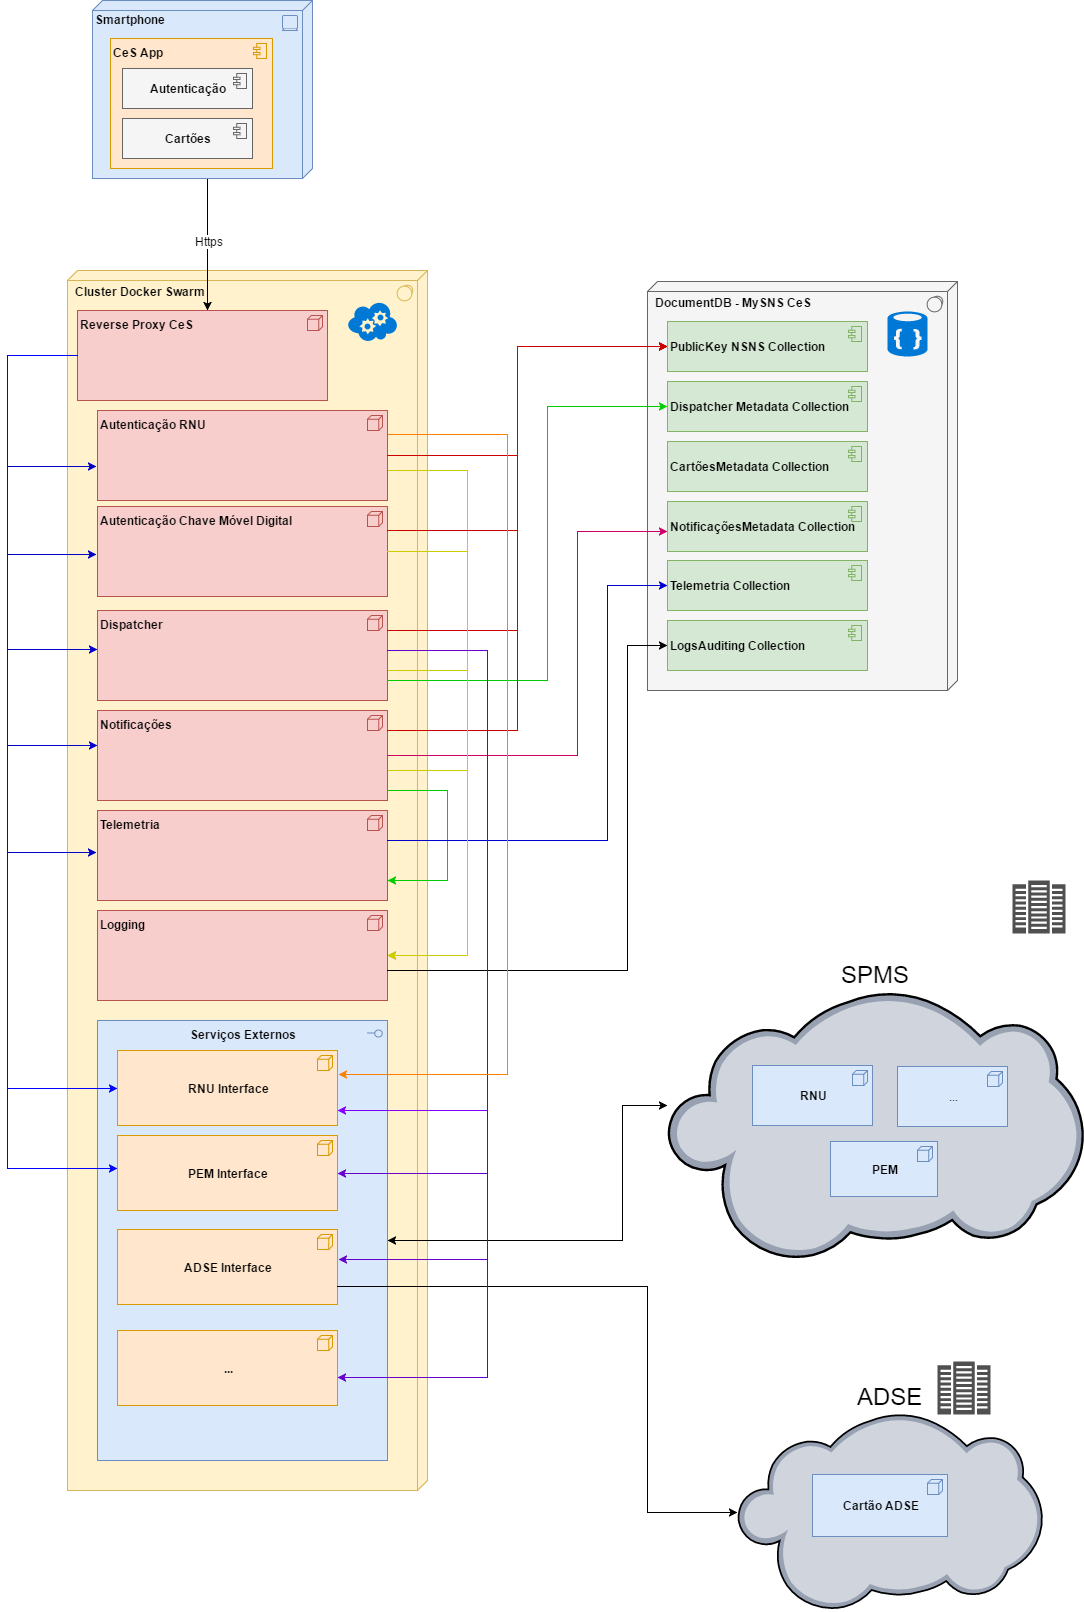

The diagram above was exported from draw.io. Its source (the exported page's mxGraphModel, read from the mxfile embedded in the PNG):
<mxGraphModel dx="872" dy="408" grid="1" gridSize="10" guides="1" tooltips="1" connect="1" arrows="1" fold="1" page="1" pageScale="1" pageWidth="1169" pageHeight="826" background="#ffffff" math="0" shadow="0">
  <root>
    <mxCell id="0" />
    <mxCell id="1" parent="0" />
    <mxCell id="7" value="Cluster Docker Swarm" style="html=1;whiteSpace=wrap;fillColor=#fff2cc;strokeColor=#d6b656;shape=mxgraph.archimate3.tech;techType=sysSw;align=left;fontStyle=1;verticalAlign=top;spacingTop=7;spacingLeft=5;" parent="1" vertex="1">
      <mxGeometry x="80" y="284" width="360" height="1220" as="geometry" />
    </mxCell>
    <mxCell id="17" style="edgeStyle=orthogonalEdgeStyle;rounded=0;html=1;jettySize=auto;orthogonalLoop=1;strokeColor=#0000CC;" parent="1" source="8" edge="1">
      <mxGeometry relative="1" as="geometry">
        <mxPoint x="109" y="480" as="targetPoint" />
        <Array as="points">
          <mxPoint x="20" y="369" />
          <mxPoint x="20" y="480" />
        </Array>
      </mxGeometry>
    </mxCell>
    <mxCell id="20" style="edgeStyle=orthogonalEdgeStyle;rounded=0;html=1;entryX=-0.004;entryY=0.533;entryPerimeter=0;jettySize=auto;orthogonalLoop=1;strokeColor=#0000CC;" parent="1" source="8" target="10" edge="1">
      <mxGeometry relative="1" as="geometry">
        <Array as="points">
          <mxPoint x="20" y="369" />
          <mxPoint x="20" y="568" />
        </Array>
      </mxGeometry>
    </mxCell>
    <mxCell id="21" style="edgeStyle=orthogonalEdgeStyle;rounded=0;html=1;entryX=0;entryY=0.433;entryPerimeter=0;jettySize=auto;orthogonalLoop=1;strokeColor=#0000CC;" parent="1" source="8" target="11" edge="1">
      <mxGeometry relative="1" as="geometry">
        <Array as="points">
          <mxPoint x="20" y="369" />
          <mxPoint x="20" y="663" />
        </Array>
      </mxGeometry>
    </mxCell>
    <mxCell id="25" style="edgeStyle=orthogonalEdgeStyle;rounded=0;html=1;jettySize=auto;orthogonalLoop=1;strokeColor=#0000CC;entryX=-0.001;entryY=0.387;entryPerimeter=0;" parent="1" source="8" target="14" edge="1">
      <mxGeometry relative="1" as="geometry">
        <mxPoint x="90" y="769" as="targetPoint" />
        <Array as="points">
          <mxPoint x="20" y="369" />
          <mxPoint x="20" y="759" />
        </Array>
      </mxGeometry>
    </mxCell>
    <mxCell id="26" style="edgeStyle=orthogonalEdgeStyle;rounded=0;html=1;entryX=-0.004;entryY=0.467;entryPerimeter=0;jettySize=auto;orthogonalLoop=1;strokeColor=#0000CC;" parent="1" source="8" target="12" edge="1">
      <mxGeometry relative="1" as="geometry">
        <Array as="points">
          <mxPoint x="20" y="369" />
          <mxPoint x="20" y="866" />
        </Array>
      </mxGeometry>
    </mxCell>
    <mxCell id="8" value="Reverse Proxy CeS" style="html=1;whiteSpace=wrap;fillColor=#f8cecc;strokeColor=#b85450;shape=mxgraph.archimate3.application;appType=node;archiType=square;align=left;fontStyle=1;verticalAlign=top;" parent="1" vertex="1">
      <mxGeometry x="90" y="324" width="250" height="90" as="geometry" />
    </mxCell>
    <mxCell id="51" style="edgeStyle=orthogonalEdgeStyle;rounded=0;html=1;jettySize=auto;orthogonalLoop=1;strokeColor=#CCCC00;" parent="1" source="9" target="13" edge="1">
      <mxGeometry relative="1" as="geometry">
        <Array as="points">
          <mxPoint x="480" y="484" />
          <mxPoint x="480" y="969" />
        </Array>
      </mxGeometry>
    </mxCell>
    <mxCell id="9" value="Autenticação RNU" style="html=1;whiteSpace=wrap;fillColor=#f8cecc;strokeColor=#b85450;shape=mxgraph.archimate3.application;appType=node;archiType=square;align=left;fontStyle=1;verticalAlign=top;" parent="1" vertex="1">
      <mxGeometry x="110" y="424" width="290" height="90" as="geometry" />
    </mxCell>
    <mxCell id="53" style="edgeStyle=orthogonalEdgeStyle;rounded=0;html=1;jettySize=auto;orthogonalLoop=1;strokeColor=#CCCC00;" parent="1" source="11" target="13" edge="1">
      <mxGeometry relative="1" as="geometry">
        <Array as="points">
          <mxPoint x="480" y="684" />
          <mxPoint x="480" y="969" />
        </Array>
      </mxGeometry>
    </mxCell>
    <mxCell id="11" value="Dispatcher" style="html=1;whiteSpace=wrap;fillColor=#f8cecc;strokeColor=#b85450;shape=mxgraph.archimate3.application;appType=node;archiType=square;align=left;fontStyle=1;verticalAlign=top;" parent="1" vertex="1">
      <mxGeometry x="110" y="624" width="290" height="90" as="geometry" />
    </mxCell>
    <mxCell id="12" value="Telemetria" style="html=1;whiteSpace=wrap;fillColor=#f8cecc;strokeColor=#b85450;shape=mxgraph.archimate3.application;appType=node;archiType=square;align=left;fontStyle=1;verticalAlign=top;" parent="1" vertex="1">
      <mxGeometry x="110" y="824" width="290" height="90" as="geometry" />
    </mxCell>
    <mxCell id="13" value="Logging" style="html=1;whiteSpace=wrap;fillColor=#f8cecc;strokeColor=#b85450;shape=mxgraph.archimate3.application;appType=node;archiType=square;align=left;fontStyle=1;verticalAlign=top;" parent="1" vertex="1">
      <mxGeometry x="110" y="924" width="290" height="90" as="geometry" />
    </mxCell>
    <mxCell id="54" style="edgeStyle=orthogonalEdgeStyle;rounded=0;html=1;jettySize=auto;orthogonalLoop=1;exitX=0.999;exitY=0.67;exitPerimeter=0;strokeColor=#CCCC00;" parent="1" source="14" target="13" edge="1">
      <mxGeometry relative="1" as="geometry">
        <mxPoint x="420" y="784" as="targetPoint" />
        <Array as="points">
          <mxPoint x="480" y="784" />
          <mxPoint x="480" y="969" />
        </Array>
      </mxGeometry>
    </mxCell>
    <mxCell id="55" style="edgeStyle=orthogonalEdgeStyle;rounded=0;html=1;jettySize=auto;orthogonalLoop=1;strokeColor=#00CC00;" parent="1" source="14" target="12" edge="1">
      <mxGeometry relative="1" as="geometry">
        <Array as="points">
          <mxPoint x="460" y="804" />
          <mxPoint x="460" y="894" />
        </Array>
      </mxGeometry>
    </mxCell>
    <mxCell id="14" value="Notificações" style="html=1;whiteSpace=wrap;fillColor=#f8cecc;strokeColor=#b85450;shape=mxgraph.archimate3.application;appType=node;archiType=square;align=left;fontStyle=1;verticalAlign=top;" parent="1" vertex="1">
      <mxGeometry x="110" y="724" width="290" height="90" as="geometry" />
    </mxCell>
    <mxCell id="15" style="edgeStyle=orthogonalEdgeStyle;rounded=0;html=1;jettySize=auto;orthogonalLoop=1;" parent="1" source="3" target="8" edge="1">
      <mxGeometry relative="1" as="geometry">
        <Array as="points">
          <mxPoint x="220" y="204" />
          <mxPoint x="220" y="204" />
        </Array>
      </mxGeometry>
    </mxCell>
    <mxCell id="16" value="Https" style="text;html=1;resizable=0;points=[];align=center;verticalAlign=middle;labelBackgroundColor=#ffffff;" parent="15" vertex="1" connectable="0">
      <mxGeometry x="0.0154" y="1" relative="1" as="geometry">
        <mxPoint as="offset" />
      </mxGeometry>
    </mxCell>
    <mxCell id="27" value="" style="shadow=0;dashed=0;html=1;strokeColor=none;fillColor=#0079D6;labelPosition=center;verticalLabelPosition=bottom;verticalAlign=top;shape=mxgraph.azure.cloud_service;align=left;" parent="1" vertex="1">
      <mxGeometry x="360" y="315" width="50" height="40" as="geometry" />
    </mxCell>
    <mxCell id="10" value="Autenticação Chave Móvel Digital" style="html=1;whiteSpace=wrap;fillColor=#f8cecc;strokeColor=#b85450;shape=mxgraph.archimate3.application;appType=node;archiType=square;align=left;fontStyle=1;verticalAlign=top;" parent="1" vertex="1">
      <mxGeometry x="110" y="520" width="290" height="90" as="geometry" />
    </mxCell>
    <mxCell id="29" value="&lt;b&gt;DocumentDB - MySNS CeS&lt;/b&gt;" style="html=1;whiteSpace=wrap;fillColor=#f5f5f5;strokeColor=#666666;shape=mxgraph.archimate3.tech;techType=sysSw;align=left;verticalAlign=top;spacingTop=7;spacingLeft=5;" parent="1" vertex="1">
      <mxGeometry x="660" y="295" width="310" height="409" as="geometry" />
    </mxCell>
    <mxCell id="28" value="" style="shadow=0;dashed=0;html=1;strokeColor=none;labelPosition=center;verticalLabelPosition=bottom;verticalAlign=top;shape=mxgraph.mscae.cloud.documentdb;fillColor=#0079D6;align=left;" parent="1" vertex="1">
      <mxGeometry x="900" y="325" width="40" height="45" as="geometry" />
    </mxCell>
    <mxCell id="31" value="PublicKey NSNS Collection" style="html=1;whiteSpace=wrap;fillColor=#d5e8d4;strokeColor=#82b366;shape=mxgraph.archimate3.application;appType=comp;archiType=square;align=left;fontStyle=1" parent="1" vertex="1">
      <mxGeometry x="680" y="335" width="200" height="50" as="geometry" />
    </mxCell>
    <mxCell id="32" value="Dispatcher Metadata Collection" style="html=1;whiteSpace=wrap;fillColor=#d5e8d4;strokeColor=#82b366;shape=mxgraph.archimate3.application;appType=comp;archiType=square;align=left;fontStyle=1" parent="1" vertex="1">
      <mxGeometry x="680" y="395" width="200" height="50" as="geometry" />
    </mxCell>
    <mxCell id="33" value="LogsAuditing Collection" style="html=1;whiteSpace=wrap;fillColor=#d5e8d4;strokeColor=#82b366;shape=mxgraph.archimate3.application;appType=comp;archiType=square;align=left;fontStyle=1" parent="1" vertex="1">
      <mxGeometry x="680" y="634" width="200" height="50" as="geometry" />
    </mxCell>
    <mxCell id="34" value="Cartões&lt;span&gt;Metadata&amp;nbsp;&lt;/span&gt;Collection" style="html=1;whiteSpace=wrap;fillColor=#d5e8d4;strokeColor=#82b366;shape=mxgraph.archimate3.application;appType=comp;archiType=square;align=left;fontStyle=1" parent="1" vertex="1">
      <mxGeometry x="680" y="455" width="200" height="50" as="geometry" />
    </mxCell>
    <mxCell id="36" value="NotificaçõesMetadata Collection" style="html=1;whiteSpace=wrap;fillColor=#d5e8d4;strokeColor=#82b366;shape=mxgraph.archimate3.application;appType=comp;archiType=square;align=left;fontStyle=1" parent="1" vertex="1">
      <mxGeometry x="680" y="515" width="200" height="50" as="geometry" />
    </mxCell>
    <mxCell id="37" value="Telemetria Collection" style="html=1;whiteSpace=wrap;fillColor=#d5e8d4;strokeColor=#82b366;shape=mxgraph.archimate3.application;appType=comp;archiType=square;align=left;fontStyle=1" parent="1" vertex="1">
      <mxGeometry x="680" y="574" width="200" height="50" as="geometry" />
    </mxCell>
    <mxCell id="43" style="edgeStyle=orthogonalEdgeStyle;rounded=0;html=1;jettySize=auto;orthogonalLoop=1;strokeColor=#CC0000;" parent="1" source="10" target="31" edge="1">
      <mxGeometry relative="1" as="geometry">
        <Array as="points">
          <mxPoint x="530" y="544" />
          <mxPoint x="530" y="360" />
        </Array>
      </mxGeometry>
    </mxCell>
    <mxCell id="42" style="edgeStyle=orthogonalEdgeStyle;rounded=0;html=1;jettySize=auto;orthogonalLoop=1;strokeColor=#CC0000;" parent="1" source="9" target="31" edge="1">
      <mxGeometry relative="1" as="geometry">
        <Array as="points">
          <mxPoint x="530" y="469" />
          <mxPoint x="530" y="360" />
        </Array>
      </mxGeometry>
    </mxCell>
    <mxCell id="50" style="edgeStyle=orthogonalEdgeStyle;rounded=0;html=1;jettySize=auto;orthogonalLoop=1;strokeColor=#00CC00;" parent="1" source="11" target="32" edge="1">
      <mxGeometry relative="1" as="geometry">
        <Array as="points">
          <mxPoint x="560" y="694" />
          <mxPoint x="560" y="420" />
        </Array>
      </mxGeometry>
    </mxCell>
    <mxCell id="46" style="edgeStyle=orthogonalEdgeStyle;rounded=0;html=1;jettySize=auto;orthogonalLoop=1;strokeColor=#CC0066;" parent="1" source="14" target="36" edge="1">
      <mxGeometry relative="1" as="geometry">
        <Array as="points">
          <mxPoint x="590" y="769" />
          <mxPoint x="590" y="545" />
        </Array>
      </mxGeometry>
    </mxCell>
    <mxCell id="49" style="edgeStyle=orthogonalEdgeStyle;rounded=0;html=1;jettySize=auto;orthogonalLoop=1;strokeColor=#0000CC;" parent="1" source="12" target="37" edge="1">
      <mxGeometry relative="1" as="geometry">
        <Array as="points">
          <mxPoint x="620" y="854" />
          <mxPoint x="620" y="599" />
        </Array>
      </mxGeometry>
    </mxCell>
    <mxCell id="48" style="edgeStyle=orthogonalEdgeStyle;rounded=0;html=1;jettySize=auto;orthogonalLoop=1;" parent="1" source="13" target="33" edge="1">
      <mxGeometry relative="1" as="geometry">
        <Array as="points">
          <mxPoint x="640" y="984" />
          <mxPoint x="640" y="659" />
        </Array>
      </mxGeometry>
    </mxCell>
    <mxCell id="45" style="edgeStyle=orthogonalEdgeStyle;rounded=0;html=1;jettySize=auto;orthogonalLoop=1;strokeColor=#CC0000;" parent="1" source="14" target="31" edge="1">
      <mxGeometry relative="1" as="geometry">
        <Array as="points">
          <mxPoint x="530" y="744" />
          <mxPoint x="530" y="360" />
        </Array>
      </mxGeometry>
    </mxCell>
    <mxCell id="44" style="edgeStyle=orthogonalEdgeStyle;rounded=0;html=1;jettySize=auto;orthogonalLoop=1;strokeColor=#CC0000;" parent="1" source="11" target="31" edge="1">
      <mxGeometry relative="1" as="geometry">
        <Array as="points">
          <mxPoint x="530" y="644" />
          <mxPoint x="530" y="360" />
        </Array>
      </mxGeometry>
    </mxCell>
    <mxCell id="57" style="edgeStyle=orthogonalEdgeStyle;rounded=0;html=1;jettySize=auto;orthogonalLoop=1;elbow=vertical;strokeColor=#CCCC00;" parent="1" source="10" target="13" edge="1">
      <mxGeometry relative="1" as="geometry">
        <mxPoint x="399.99999999999955" y="564.4169453734667" as="sourcePoint" />
        <mxPoint x="401" y="969" as="targetPoint" />
        <Array as="points">
          <mxPoint x="480" y="565" />
          <mxPoint x="480" y="969" />
        </Array>
      </mxGeometry>
    </mxCell>
    <mxCell id="73" style="edgeStyle=orthogonalEdgeStyle;rounded=0;html=1;jettySize=auto;orthogonalLoop=1;strokeColor=#000000;fontSize=24;startArrow=classic;startFill=1;" parent="1" source="61" target="64" edge="1">
      <mxGeometry relative="1" as="geometry">
        <Array as="points">
          <mxPoint x="635" y="1254" />
          <mxPoint x="635" y="1119" />
        </Array>
      </mxGeometry>
    </mxCell>
    <mxCell id="61" value="&lt;b&gt;Serviços Externos&lt;/b&gt;" style="html=1;whiteSpace=wrap;fillColor=#dae8fc;strokeColor=#6c8ebf;shape=mxgraph.archimate3.application;appType=interface;archiType=square;align=center;labelPosition=center;verticalLabelPosition=middle;verticalAlign=top;spacingTop=0;" parent="1" vertex="1">
      <mxGeometry x="110" y="1034" width="290" height="440" as="geometry" />
    </mxCell>
    <mxCell id="75" style="edgeStyle=orthogonalEdgeStyle;rounded=0;html=1;startArrow=classic;startFill=1;jettySize=auto;orthogonalLoop=1;strokeColor=#0000FF;fontSize=24;endArrow=none;endFill=0;" parent="1" source="63" edge="1">
      <mxGeometry relative="1" as="geometry">
        <mxPoint x="71" y="369" as="targetPoint" />
        <Array as="points">
          <mxPoint x="20" y="1102" />
          <mxPoint x="20" y="369" />
          <mxPoint x="71" y="369" />
        </Array>
      </mxGeometry>
    </mxCell>
    <mxCell id="63" value="RNU Interface" style="html=1;whiteSpace=wrap;fillColor=#ffe6cc;strokeColor=#d79b00;shape=mxgraph.archimate3.application;appType=node;archiType=square;align=center;fontStyle=1" parent="1" vertex="1">
      <mxGeometry x="130" y="1064" width="220" height="75" as="geometry" />
    </mxCell>
    <mxCell id="64" value="SPMS" style="verticalLabelPosition=top;aspect=fixed;html=1;verticalAlign=bottom;strokeColor=none;shape=mxgraph.citrix.cloud;align=center;labelPosition=center;fontSize=24;" parent="1" vertex="1">
      <mxGeometry x="680" y="1004" width="416" height="271" as="geometry" />
    </mxCell>
    <mxCell id="66" value="" style="group;spacingTop=5;spacingLeft=5;align=left;" parent="1" vertex="1" connectable="0">
      <mxGeometry x="105" y="14" width="220" height="178" as="geometry" />
    </mxCell>
    <mxCell id="4" value="&lt;div style=&quot;text-align: left&quot;&gt;&lt;b&gt;Smartphone&lt;/b&gt;&lt;/div&gt;" style="html=1;whiteSpace=wrap;fillColor=#dae8fc;strokeColor=#6c8ebf;shape=mxgraph.archimate3.tech;techType=device;verticalAlign=top;align=left;spacingTop=5;" parent="66" vertex="1">
      <mxGeometry width="220" height="178" as="geometry" />
    </mxCell>
    <mxCell id="3" value="&lt;div style=&quot;text-align: left&quot;&gt;&lt;span style=&quot;line-height: 120%&quot;&gt;CeS App&lt;/span&gt;&lt;/div&gt;" style="html=1;whiteSpace=wrap;fillColor=#ffe6cc;strokeColor=#d79b00;shape=mxgraph.archimate3.application;appType=comp;archiType=square;horizontal=1;verticalAlign=top;align=left;fontStyle=1" parent="66" vertex="1">
      <mxGeometry x="18" y="38" width="162" height="130" as="geometry" />
    </mxCell>
    <mxCell id="40" value="Autenticação" style="html=1;whiteSpace=wrap;fillColor=#f5f5f5;strokeColor=#666666;shape=mxgraph.archimate3.application;appType=comp;archiType=square;align=center;fontStyle=1" parent="66" vertex="1">
      <mxGeometry x="30" y="68" width="130" height="40" as="geometry" />
    </mxCell>
    <mxCell id="41" value="Cartões" style="html=1;whiteSpace=wrap;fillColor=#f5f5f5;strokeColor=#666666;shape=mxgraph.archimate3.application;appType=comp;archiType=square;align=center;fontStyle=1" parent="66" vertex="1">
      <mxGeometry x="30" y="118" width="130" height="40" as="geometry" />
    </mxCell>
    <mxCell id="67" value="" style="shadow=0;dashed=0;html=1;strokeColor=none;fillColor=#505050;labelPosition=center;verticalLabelPosition=bottom;verticalAlign=top;shape=mxgraph.office.servers.datacenter;align=center;" parent="1" vertex="1">
      <mxGeometry x="1025" y="894" width="53" height="53" as="geometry" />
    </mxCell>
    <mxCell id="68" value="RNU" style="html=1;whiteSpace=wrap;fillColor=#dae8fc;strokeColor=#6c8ebf;shape=mxgraph.archimate3.application;appType=node;archiType=square;align=center;fontStyle=1" parent="1" vertex="1">
      <mxGeometry x="765" y="1079" width="120" height="60" as="geometry" />
    </mxCell>
    <mxCell id="69" value="PEM" style="html=1;whiteSpace=wrap;fillColor=#dae8fc;strokeColor=#6c8ebf;shape=mxgraph.archimate3.application;appType=node;archiType=square;align=center;fontStyle=1" parent="1" vertex="1">
      <mxGeometry x="843" y="1155" width="107" height="55" as="geometry" />
    </mxCell>
    <mxCell id="70" value="..." style="html=1;whiteSpace=wrap;fillColor=#dae8fc;strokeColor=#6c8ebf;shape=mxgraph.archimate3.application;appType=node;archiType=square;align=center;" parent="1" vertex="1">
      <mxGeometry x="910" y="1080" width="110" height="60" as="geometry" />
    </mxCell>
    <mxCell id="74" value="PEM Interface" style="html=1;whiteSpace=wrap;fillColor=#ffe6cc;strokeColor=#d79b00;shape=mxgraph.archimate3.application;appType=node;archiType=square;align=center;fontStyle=1" parent="1" vertex="1">
      <mxGeometry x="130" y="1149" width="220" height="75" as="geometry" />
    </mxCell>
    <mxCell id="76" style="edgeStyle=orthogonalEdgeStyle;rounded=0;html=1;startArrow=classic;startFill=1;jettySize=auto;orthogonalLoop=1;strokeColor=#0000FF;fontSize=24;endArrow=none;endFill=0;" parent="1" target="8" edge="1">
      <mxGeometry x="30" y="375" as="geometry">
        <mxPoint x="130" y="1182.4883720930234" as="sourcePoint" />
        <mxPoint x="70" y="370" as="targetPoint" />
        <Array as="points">
          <mxPoint x="20" y="1182" />
          <mxPoint x="20" y="369" />
        </Array>
      </mxGeometry>
    </mxCell>
    <mxCell id="77" value="ADSE Interface" style="html=1;whiteSpace=wrap;fillColor=#ffe6cc;strokeColor=#d79b00;shape=mxgraph.archimate3.application;appType=node;archiType=square;align=center;fontStyle=1" parent="1" vertex="1">
      <mxGeometry x="130" y="1243" width="220" height="75" as="geometry" />
    </mxCell>
    <mxCell id="78" value="" style="endArrow=classic;html=1;strokeColor=#7F00FF;fontSize=24;edgeStyle=orthogonalEdgeStyle;rounded=0;" parent="1" source="11" target="63" edge="1">
      <mxGeometry width="50" height="50" relative="1" as="geometry">
        <mxPoint x="440" y="1104" as="sourcePoint" />
        <mxPoint x="490" y="1054" as="targetPoint" />
        <Array as="points">
          <mxPoint x="500" y="664" />
          <mxPoint x="500" y="1124" />
        </Array>
      </mxGeometry>
    </mxCell>
    <mxCell id="79" value="" style="endArrow=classic;html=1;strokeColor=#6600CC;fontSize=24;edgeStyle=orthogonalEdgeStyle;rounded=0;" parent="1" source="11" target="74" edge="1">
      <mxGeometry x="360" y="674" width="50" height="50" as="geometry">
        <mxPoint x="410" y="674" as="sourcePoint" />
        <mxPoint x="360" y="1112" as="targetPoint" />
        <Array as="points">
          <mxPoint x="500" y="664" />
          <mxPoint x="500" y="1187" />
        </Array>
      </mxGeometry>
    </mxCell>
    <mxCell id="80" value="" style="endArrow=classic;html=1;strokeColor=#6600CC;fontSize=24;edgeStyle=orthogonalEdgeStyle;rounded=0;entryX=1.003;entryY=0.395;entryPerimeter=0;" parent="1" source="11" target="77" edge="1">
      <mxGeometry x="370" y="684" width="50" height="50" as="geometry">
        <mxPoint x="403" y="664" as="sourcePoint" />
        <mxPoint x="351" y="1290" as="targetPoint" />
        <Array as="points">
          <mxPoint x="500" y="664" />
          <mxPoint x="500" y="1273" />
        </Array>
      </mxGeometry>
    </mxCell>
    <mxCell id="87" style="edgeStyle=orthogonalEdgeStyle;rounded=0;html=1;startArrow=classic;startFill=1;endArrow=none;endFill=0;jettySize=auto;orthogonalLoop=1;strokeColor=#000000;fontSize=24;" parent="1" source="81" target="77" edge="1">
      <mxGeometry relative="1" as="geometry">
        <Array as="points">
          <mxPoint x="660" y="1526" />
          <mxPoint x="660" y="1300" />
        </Array>
      </mxGeometry>
    </mxCell>
    <mxCell id="81" value="ADSE" style="verticalLabelPosition=top;aspect=fixed;html=1;verticalAlign=bottom;strokeColor=none;shape=mxgraph.citrix.cloud;align=center;labelPosition=center;fontSize=24;" parent="1" vertex="1">
      <mxGeometry x="750" y="1426" width="305" height="199" as="geometry" />
    </mxCell>
    <mxCell id="82" value="" style="shadow=0;dashed=0;html=1;strokeColor=none;fillColor=#505050;labelPosition=center;verticalLabelPosition=bottom;verticalAlign=top;shape=mxgraph.office.servers.datacenter;align=center;" parent="1" vertex="1">
      <mxGeometry x="950" y="1375" width="53" height="53" as="geometry" />
    </mxCell>
    <mxCell id="83" value="Cartão ADSE" style="html=1;whiteSpace=wrap;fillColor=#dae8fc;strokeColor=#6c8ebf;shape=mxgraph.archimate3.application;appType=node;archiType=square;align=center;fontStyle=1" parent="1" vertex="1">
      <mxGeometry x="825" y="1488" width="135" height="62" as="geometry" />
    </mxCell>
    <mxCell id="88" value="..." style="html=1;whiteSpace=wrap;fillColor=#ffe6cc;strokeColor=#d79b00;shape=mxgraph.archimate3.application;appType=node;archiType=square;align=center;fontStyle=1" parent="1" vertex="1">
      <mxGeometry x="130" y="1344" width="220" height="75" as="geometry" />
    </mxCell>
    <mxCell id="89" value="" style="endArrow=classic;html=1;strokeColor=#6600CC;fontSize=24;edgeStyle=orthogonalEdgeStyle;rounded=0;entryX=0.998;entryY=0.625;entryPerimeter=0;" parent="1" target="88" edge="1">
      <mxGeometry x="380" y="694" width="50" height="50" as="geometry">
        <mxPoint x="400" y="664" as="sourcePoint" />
        <mxPoint x="359.5714285714289" y="1299.4285714285716" as="targetPoint" />
        <Array as="points">
          <mxPoint x="410" y="664" />
          <mxPoint x="500" y="664" />
          <mxPoint x="500" y="1391" />
        </Array>
      </mxGeometry>
    </mxCell>
    <mxCell id="90" value="" style="endArrow=classic;html=1;strokeColor=#FF8000;fontSize=24;edgeStyle=orthogonalEdgeStyle;rounded=0;exitX=1.003;exitY=0.267;exitPerimeter=0;entryX=1.003;entryY=0.32;entryPerimeter=0;" parent="1" source="9" target="63" edge="1">
      <mxGeometry width="50" height="50" relative="1" as="geometry">
        <mxPoint x="410" y="673.7142857142858" as="sourcePoint" />
        <mxPoint x="360" y="1112.2857142857142" as="targetPoint" />
        <Array as="points">
          <mxPoint x="520" y="448" />
          <mxPoint x="520" y="1088" />
        </Array>
      </mxGeometry>
    </mxCell>
  </root>
</mxGraphModel>